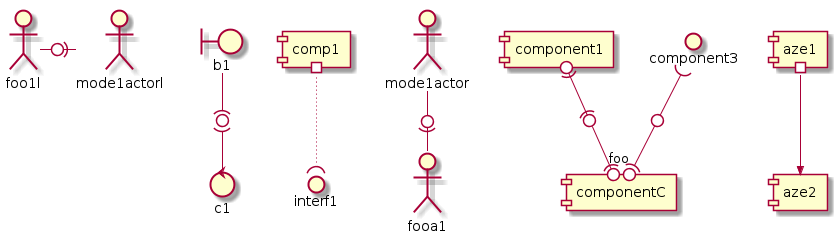

The diagram above was rendered by PlantUML. Its source (embedded in the PNG):
@startuml
boundary b1
control c1
b1 -(0)- c1

component comp1
interface interf1
comp1 #~~( interf1

:mode1actor: -0)- fooa1
:mode1actorl: -le0)- foo1l

[component1] 0)-(0-(0 [componentC]
() component3 )-0-(0 "foo" [componentC]

[aze1] #-->> [aze2]
@enduml